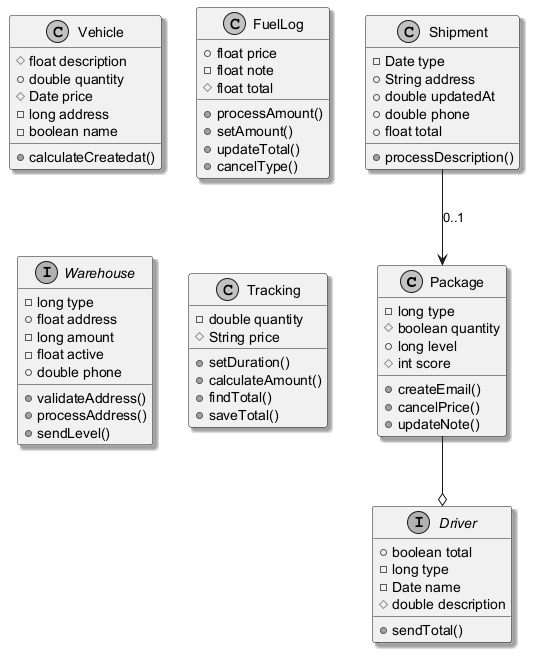

The diagram above was rendered by PlantUML. Its source (embedded in the PNG):
@startuml
skinparam monochrome true
skinparam shadowing true
class Package {
  -long type
  #boolean quantity
  +long level
  #int score
  +createEmail()
  +cancelPrice()
  +updateNote()
}
class Shipment {
  -Date type
  +String address
  +double updatedAt
  +double phone
  +float total
  +processDescription()
}
class Vehicle {
  #float description
  +double quantity
  #Date price
  -long address
  -boolean name
  +calculateCreatedat()
}
class FuelLog {
  +float price
  -float note
  #float total
  +processAmount()
  +setAmount()
  +updateTotal()
  +cancelType()
}
interface Warehouse {
  -long type
  +float address
  -long amount
  -float active
  +double phone
  +validateAddress()
  +processAddress()
  +sendLevel()
}
class Tracking {
  -double quantity
  #String price
  +setDuration()
  +calculateAmount()
  +findTotal()
  +saveTotal()
}
interface Driver {
  +boolean total
  -long type
  -Date name
  #double description
  +sendTotal()
}
Shipment --> Package : "0..1"
Package --o Driver
@enduml